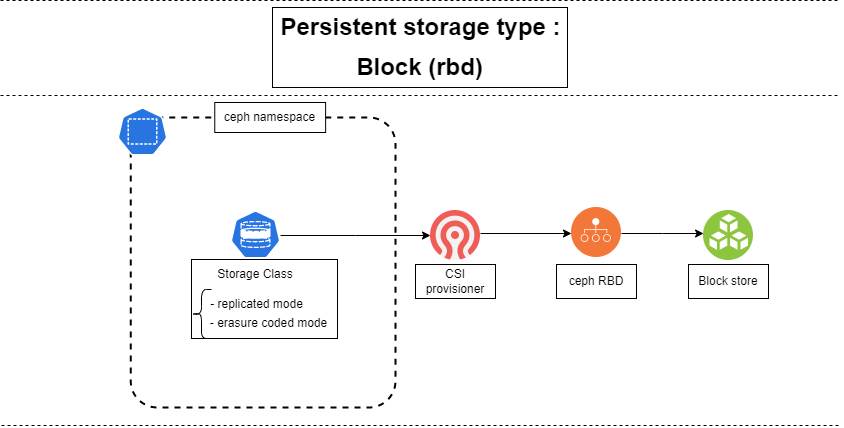

The diagram above was exported from draw.io. Its source (the exported page's mxGraphModel, read from the mxfile embedded in the PNG):
<mxGraphModel dx="1728" dy="1032" grid="1" gridSize="10" guides="1" tooltips="1" connect="1" arrows="1" fold="1" page="1" pageScale="1" pageWidth="850" pageHeight="1100" math="0" shadow="0">
  <root>
    <mxCell id="0" />
    <mxCell id="1" parent="0" />
    <mxCell id="2" value="" style="rounded=1;whiteSpace=wrap;html=1;strokeColor=default;fillColor=none;dashed=1;strokeWidth=2;movable=1;resizable=1;rotatable=1;deletable=1;editable=1;connectable=1;arcSize=10;" vertex="1" parent="1">
      <mxGeometry x="135.25" y="840" width="264.75" height="290" as="geometry" />
    </mxCell>
    <mxCell id="3" value="" style="endArrow=none;dashed=1;html=1;fontSize=8;" edge="1" parent="1">
      <mxGeometry width="50" height="50" relative="1" as="geometry">
        <mxPoint x="5.000000000000227" y="723" as="sourcePoint" />
        <mxPoint x="845" y="723" as="targetPoint" />
      </mxGeometry>
    </mxCell>
    <mxCell id="4" value="" style="group;strokeColor=default;" vertex="1" connectable="0" parent="1">
      <mxGeometry x="277" y="730" width="295" height="80" as="geometry" />
    </mxCell>
    <mxCell id="5" value="Persistent storage type :" style="text;strokeColor=none;fillColor=none;html=1;fontSize=24;fontStyle=1;verticalAlign=middle;align=center;" vertex="1" parent="4">
      <mxGeometry width="295" height="40" as="geometry" />
    </mxCell>
    <mxCell id="6" value="Block (rbd)" style="text;strokeColor=none;fillColor=none;html=1;fontSize=24;fontStyle=1;verticalAlign=middle;align=center;" vertex="1" parent="4">
      <mxGeometry x="56" y="40" width="182" height="40" as="geometry" />
    </mxCell>
    <mxCell id="7" value="" style="endArrow=none;dashed=1;html=1;fontSize=8;" edge="1" parent="1">
      <mxGeometry width="50" height="50" relative="1" as="geometry">
        <mxPoint x="5.000000000000227" y="818" as="sourcePoint" />
        <mxPoint x="845" y="818" as="targetPoint" />
      </mxGeometry>
    </mxCell>
    <mxCell id="8" style="edgeStyle=elbowEdgeStyle;rounded=0;orthogonalLoop=1;jettySize=auto;elbow=vertical;html=1;entryX=0;entryY=0.5;entryDx=0;entryDy=0;startArrow=none;startFill=0;" edge="1" source="9" target="11" parent="1">
      <mxGeometry relative="1" as="geometry" />
    </mxCell>
    <mxCell id="9" value="" style="sketch=0;html=1;dashed=0;whitespace=wrap;fillColor=#2875E2;strokeColor=#ffffff;points=[[0.005,0.63,0],[0.1,0.2,0],[0.9,0.2,0],[0.5,0,0],[0.995,0.63,0],[0.72,0.99,0],[0.5,1,0],[0.28,0.99,0]];verticalLabelPosition=bottom;align=center;verticalAlign=top;shape=mxgraph.kubernetes.icon;prIcon=sc;strokeWidth=1;" vertex="1" parent="1">
      <mxGeometry x="235" y="933" width="50" height="48" as="geometry" />
    </mxCell>
    <mxCell id="10" style="edgeStyle=elbowEdgeStyle;rounded=0;orthogonalLoop=1;jettySize=auto;elbow=vertical;html=1;entryX=0;entryY=0.5;entryDx=0;entryDy=0;startArrow=none;startFill=0;endArrow=classic;endFill=1;" edge="1" source="11" target="18" parent="1">
      <mxGeometry relative="1" as="geometry" />
    </mxCell>
    <mxCell id="11" value="" style="shape=image;imageAspect=0;aspect=fixed;verticalLabelPosition=bottom;verticalAlign=top;strokeColor=default;strokeWidth=1;fillColor=default;image=data:image/webp,(base64 omitted: 4816 chars);" vertex="1" parent="1">
      <mxGeometry x="435" y="933" width="50" height="50" as="geometry" />
    </mxCell>
    <mxCell id="12" value="CSI provisioner" style="text;html=1;strokeColor=default;fillColor=none;align=center;verticalAlign=middle;whiteSpace=wrap;rounded=0;strokeWidth=1;" vertex="1" parent="1">
      <mxGeometry x="420" y="987" width="80" height="34" as="geometry" />
    </mxCell>
    <mxCell id="13" value="" style="sketch=0;html=1;dashed=0;whitespace=wrap;fillColor=#2875E2;strokeColor=#ffffff;points=[[0.005,0.63,0],[0.1,0.2,0],[0.9,0.2,0],[0.5,0,0],[0.995,0.63,0],[0.72,0.99,0],[0.5,1,0],[0.28,0.99,0]];verticalLabelPosition=bottom;align=center;verticalAlign=top;shape=mxgraph.kubernetes.icon;prIcon=ns;strokeWidth=2;" vertex="1" parent="1">
      <mxGeometry x="122" y="830" width="50" height="48" as="geometry" />
    </mxCell>
    <mxCell id="14" value="ceph namespace" style="text;html=1;strokeColor=default;fillColor=default;align=center;verticalAlign=middle;whiteSpace=wrap;rounded=0;strokeWidth=1;" vertex="1" parent="1">
      <mxGeometry x="219.26" y="825" width="110.87" height="30" as="geometry" />
    </mxCell>
    <mxCell id="15" value="" style="aspect=fixed;perimeter=ellipsePerimeter;html=1;align=center;shadow=0;dashed=0;fontColor=#4277BB;labelBackgroundColor=#ffffff;fontSize=12;spacingTop=3;image;image=img/lib/ibm/vpc/BlockStorage.svg;strokeColor=default;strokeWidth=1;fillColor=none;" vertex="1" parent="1">
      <mxGeometry x="708" y="933" width="50" height="50" as="geometry" />
    </mxCell>
    <mxCell id="16" value="Block store" style="text;html=1;strokeColor=default;fillColor=none;align=center;verticalAlign=middle;whiteSpace=wrap;rounded=0;strokeWidth=1;" vertex="1" parent="1">
      <mxGeometry x="693" y="987" width="80" height="34" as="geometry" />
    </mxCell>
    <mxCell id="17" style="edgeStyle=elbowEdgeStyle;rounded=0;orthogonalLoop=1;jettySize=auto;elbow=vertical;html=1;startArrow=none;startFill=0;endArrow=classic;endFill=1;" edge="1" source="18" target="15" parent="1">
      <mxGeometry relative="1" as="geometry" />
    </mxCell>
    <mxCell id="18" value="" style="aspect=fixed;perimeter=ellipsePerimeter;html=1;align=center;shadow=0;dashed=0;fontColor=#4277BB;labelBackgroundColor=#ffffff;fontSize=12;spacingTop=3;image;image=img/lib/ibm/devops/provision.svg;strokeColor=default;strokeWidth=1;fillColor=none;" vertex="1" parent="1">
      <mxGeometry x="576" y="930" width="50" height="50" as="geometry" />
    </mxCell>
    <mxCell id="19" value="ceph RBD" style="text;html=1;strokeColor=default;fillColor=none;align=center;verticalAlign=middle;whiteSpace=wrap;rounded=0;strokeWidth=1;" vertex="1" parent="1">
      <mxGeometry x="561" y="987" width="80" height="34" as="geometry" />
    </mxCell>
    <mxCell id="20" value="" style="group;strokeColor=default;" vertex="1" connectable="0" parent="1">
      <mxGeometry x="196" y="982" width="146" height="79" as="geometry" />
    </mxCell>
    <mxCell id="21" value="Storage Class" style="text;html=1;strokeColor=none;fillColor=none;align=center;verticalAlign=middle;whiteSpace=wrap;rounded=0;strokeWidth=1;" vertex="1" parent="20">
      <mxGeometry x="24" width="80" height="30" as="geometry" />
    </mxCell>
    <mxCell id="22" value="" style="shape=curlyBracket;whiteSpace=wrap;html=1;rounded=1;labelPosition=left;verticalLabelPosition=middle;align=right;verticalAlign=middle;strokeColor=default;strokeWidth=1;fillColor=default;rotation=0;" vertex="1" parent="20">
      <mxGeometry y="30" width="20" height="49" as="geometry" />
    </mxCell>
    <mxCell id="23" value="- replicated mode" style="text;html=1;strokeColor=none;fillColor=none;align=center;verticalAlign=middle;whiteSpace=wrap;rounded=0;strokeWidth=1;" vertex="1" parent="20">
      <mxGeometry x="12" y="30" width="107" height="30" as="geometry" />
    </mxCell>
    <mxCell id="24" value="- erasure coded mode" style="text;html=1;strokeColor=none;fillColor=none;align=center;verticalAlign=middle;whiteSpace=wrap;rounded=0;strokeWidth=1;" vertex="1" parent="20">
      <mxGeometry x="9" y="49" width="137" height="30" as="geometry" />
    </mxCell>
    <mxCell id="25" value="" style="endArrow=none;dashed=1;html=1;fontSize=8;" edge="1" parent="1">
      <mxGeometry width="50" height="50" relative="1" as="geometry">
        <mxPoint x="6.000000000000227" y="1148" as="sourcePoint" />
        <mxPoint x="846" y="1148" as="targetPoint" />
      </mxGeometry>
    </mxCell>
  </root>
</mxGraphModel>